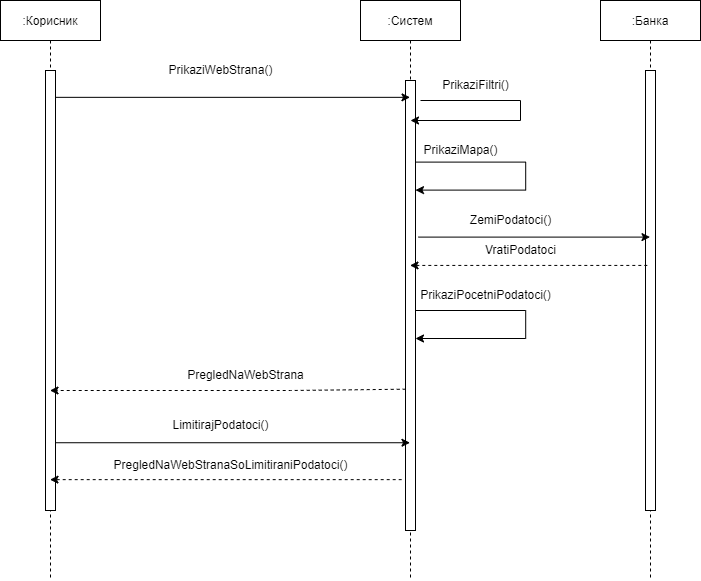

The diagram above was exported from draw.io. Its source (the exported page's mxGraphModel, read from the mxfile embedded in the PNG):
<mxGraphModel dx="1038" dy="649" grid="1" gridSize="10" guides="1" tooltips="1" connect="1" arrows="1" fold="1" page="1" pageScale="1" pageWidth="850" pageHeight="1100" math="0" shadow="0">
  <root>
    <mxCell id="0" />
    <mxCell id="1" parent="0" />
    <mxCell id="3nuBFxr9cyL0pnOWT2aG-1" value=":Корисник" style="shape=umlLifeline;perimeter=lifelinePerimeter;container=1;collapsible=0;recursiveResize=0;rounded=0;shadow=0;strokeWidth=1;" parent="1" vertex="1">
      <mxGeometry x="120" y="80" width="100" height="580" as="geometry" />
    </mxCell>
    <mxCell id="3nuBFxr9cyL0pnOWT2aG-2" value="" style="points=[];perimeter=orthogonalPerimeter;rounded=0;shadow=0;strokeWidth=1;" parent="3nuBFxr9cyL0pnOWT2aG-1" vertex="1">
      <mxGeometry x="45" y="70" width="10" height="440" as="geometry" />
    </mxCell>
    <mxCell id="LeJrMii14G9Fz0fsyM83-1" value=":Систем" style="shape=umlLifeline;perimeter=lifelinePerimeter;container=1;collapsible=0;recursiveResize=0;rounded=0;shadow=0;strokeWidth=1;" vertex="1" parent="1">
      <mxGeometry x="480" y="80" width="100" height="580" as="geometry" />
    </mxCell>
    <mxCell id="LeJrMii14G9Fz0fsyM83-2" value="" style="points=[];perimeter=orthogonalPerimeter;rounded=0;shadow=0;strokeWidth=1;" vertex="1" parent="LeJrMii14G9Fz0fsyM83-1">
      <mxGeometry x="45" y="80" width="10" height="450" as="geometry" />
    </mxCell>
    <mxCell id="LeJrMii14G9Fz0fsyM83-7" value="" style="endArrow=classic;html=1;rounded=0;" edge="1" parent="LeJrMii14G9Fz0fsyM83-1">
      <mxGeometry width="50" height="50" relative="1" as="geometry">
        <mxPoint x="60" y="100" as="sourcePoint" />
        <mxPoint x="50" y="120" as="targetPoint" />
        <Array as="points">
          <mxPoint x="160" y="100" />
          <mxPoint x="160" y="120" />
        </Array>
      </mxGeometry>
    </mxCell>
    <mxCell id="LeJrMii14G9Fz0fsyM83-9" value="" style="endArrow=classic;html=1;rounded=0;" edge="1" parent="LeJrMii14G9Fz0fsyM83-1" source="LeJrMii14G9Fz0fsyM83-2" target="LeJrMii14G9Fz0fsyM83-2">
      <mxGeometry width="50" height="50" relative="1" as="geometry">
        <mxPoint x="60.799999999999955" y="159.99999999999997" as="sourcePoint" />
        <mxPoint x="60" y="189.60000000000002" as="targetPoint" />
        <Array as="points">
          <mxPoint x="165.20000000000005" y="161.6" />
          <mxPoint x="165.20000000000005" y="189.60000000000002" />
        </Array>
      </mxGeometry>
    </mxCell>
    <mxCell id="LeJrMii14G9Fz0fsyM83-26" value="" style="endArrow=classic;html=1;rounded=0;" edge="1" parent="LeJrMii14G9Fz0fsyM83-1">
      <mxGeometry width="50" height="50" relative="1" as="geometry">
        <mxPoint x="55" y="310" as="sourcePoint" />
        <mxPoint x="55" y="338" as="targetPoint" />
        <Array as="points">
          <mxPoint x="165.20000000000005" y="310" />
          <mxPoint x="165.20000000000005" y="338" />
        </Array>
      </mxGeometry>
    </mxCell>
    <mxCell id="LeJrMii14G9Fz0fsyM83-3" value="" style="endArrow=classic;html=1;rounded=0;exitX=0.98;exitY=0.061;exitDx=0;exitDy=0;exitPerimeter=0;" edge="1" parent="1" source="3nuBFxr9cyL0pnOWT2aG-2" target="LeJrMii14G9Fz0fsyM83-1">
      <mxGeometry width="50" height="50" relative="1" as="geometry">
        <mxPoint x="400" y="360" as="sourcePoint" />
        <mxPoint x="450" y="310" as="targetPoint" />
      </mxGeometry>
    </mxCell>
    <mxCell id="LeJrMii14G9Fz0fsyM83-4" value="PrikaziWebStrana()" style="text;html=1;align=center;verticalAlign=middle;resizable=0;points=[];autosize=1;strokeColor=none;fillColor=none;" vertex="1" parent="1">
      <mxGeometry x="275" y="135" width="130" height="30" as="geometry" />
    </mxCell>
    <mxCell id="LeJrMii14G9Fz0fsyM83-6" value="PregledNaWebStrana" style="text;html=1;align=center;verticalAlign=middle;resizable=0;points=[];autosize=1;strokeColor=none;fillColor=none;" vertex="1" parent="1">
      <mxGeometry x="295" y="440" width="140" height="30" as="geometry" />
    </mxCell>
    <mxCell id="LeJrMii14G9Fz0fsyM83-8" value="&amp;nbsp; &amp;nbsp; &amp;nbsp; PrikaziFiltri()" style="text;html=1;align=center;verticalAlign=middle;resizable=0;points=[];autosize=1;strokeColor=none;fillColor=none;" vertex="1" parent="1">
      <mxGeometry x="530" y="150" width="110" height="30" as="geometry" />
    </mxCell>
    <mxCell id="LeJrMii14G9Fz0fsyM83-10" value="PrikaziMapa()" style="text;html=1;align=center;verticalAlign=middle;resizable=0;points=[];autosize=1;strokeColor=none;fillColor=none;" vertex="1" parent="1">
      <mxGeometry x="530" y="215" width="100" height="30" as="geometry" />
    </mxCell>
    <mxCell id="LeJrMii14G9Fz0fsyM83-12" value="PrikaziPocetniPodatoci()" style="text;html=1;align=center;verticalAlign=middle;resizable=0;points=[];autosize=1;strokeColor=none;fillColor=none;" vertex="1" parent="1">
      <mxGeometry x="530" y="360" width="150" height="30" as="geometry" />
    </mxCell>
    <mxCell id="LeJrMii14G9Fz0fsyM83-13" value="" style="endArrow=classic;html=1;rounded=0;dashed=1;exitX=0.02;exitY=0.686;exitDx=0;exitDy=0;exitPerimeter=0;" edge="1" parent="1" source="LeJrMii14G9Fz0fsyM83-2" target="3nuBFxr9cyL0pnOWT2aG-1">
      <mxGeometry width="50" height="50" relative="1" as="geometry">
        <mxPoint x="520" y="367" as="sourcePoint" />
        <mxPoint x="450" y="310" as="targetPoint" />
        <Array as="points">
          <mxPoint x="410" y="470" />
        </Array>
      </mxGeometry>
    </mxCell>
    <mxCell id="LeJrMii14G9Fz0fsyM83-14" value="" style="endArrow=classic;html=1;rounded=0;exitX=1.06;exitY=0.846;exitDx=0;exitDy=0;exitPerimeter=0;" edge="1" parent="1" source="3nuBFxr9cyL0pnOWT2aG-2" target="LeJrMii14G9Fz0fsyM83-1">
      <mxGeometry width="50" height="50" relative="1" as="geometry">
        <mxPoint x="400" y="380" as="sourcePoint" />
        <mxPoint x="450" y="330" as="targetPoint" />
      </mxGeometry>
    </mxCell>
    <mxCell id="LeJrMii14G9Fz0fsyM83-15" value="LimitirajPodatoci()" style="text;html=1;align=center;verticalAlign=middle;resizable=0;points=[];autosize=1;strokeColor=none;fillColor=none;" vertex="1" parent="1">
      <mxGeometry x="280" y="490" width="120" height="30" as="geometry" />
    </mxCell>
    <mxCell id="LeJrMii14G9Fz0fsyM83-16" value="" style="endArrow=classic;html=1;rounded=0;exitX=-0.38;exitY=0.887;exitDx=0;exitDy=0;exitPerimeter=0;dashed=1;" edge="1" parent="1" source="LeJrMii14G9Fz0fsyM83-2" target="3nuBFxr9cyL0pnOWT2aG-1">
      <mxGeometry width="50" height="50" relative="1" as="geometry">
        <mxPoint x="400" y="380" as="sourcePoint" />
        <mxPoint x="450" y="330" as="targetPoint" />
      </mxGeometry>
    </mxCell>
    <mxCell id="LeJrMii14G9Fz0fsyM83-17" value="PregledNaWebStranaSoLimitiraniPodatoci()" style="text;html=1;align=center;verticalAlign=middle;resizable=0;points=[];autosize=1;strokeColor=none;fillColor=none;" vertex="1" parent="1">
      <mxGeometry x="220" y="530" width="260" height="30" as="geometry" />
    </mxCell>
    <mxCell id="LeJrMii14G9Fz0fsyM83-18" value=":Банка" style="shape=umlLifeline;perimeter=lifelinePerimeter;container=1;collapsible=0;recursiveResize=0;rounded=0;shadow=0;strokeWidth=1;" vertex="1" parent="1">
      <mxGeometry x="720" y="80" width="100" height="580" as="geometry" />
    </mxCell>
    <mxCell id="LeJrMii14G9Fz0fsyM83-19" value="" style="points=[];perimeter=orthogonalPerimeter;rounded=0;shadow=0;strokeWidth=1;" vertex="1" parent="LeJrMii14G9Fz0fsyM83-18">
      <mxGeometry x="45" y="70" width="10" height="440" as="geometry" />
    </mxCell>
    <mxCell id="LeJrMii14G9Fz0fsyM83-22" value="" style="endArrow=classic;html=1;rounded=0;exitX=1.3;exitY=0.348;exitDx=0;exitDy=0;exitPerimeter=0;" edge="1" parent="1" source="LeJrMii14G9Fz0fsyM83-2" target="LeJrMii14G9Fz0fsyM83-18">
      <mxGeometry width="50" height="50" relative="1" as="geometry">
        <mxPoint x="400" y="380" as="sourcePoint" />
        <mxPoint x="450" y="330" as="targetPoint" />
      </mxGeometry>
    </mxCell>
    <mxCell id="LeJrMii14G9Fz0fsyM83-23" value="ZemiPodatoci()" style="text;html=1;align=center;verticalAlign=middle;resizable=0;points=[];autosize=1;strokeColor=none;fillColor=none;" vertex="1" parent="1">
      <mxGeometry x="580" y="285" width="100" height="30" as="geometry" />
    </mxCell>
    <mxCell id="LeJrMii14G9Fz0fsyM83-24" value="" style="endArrow=classic;html=1;rounded=0;exitX=0.18;exitY=0.443;exitDx=0;exitDy=0;exitPerimeter=0;dashed=1;" edge="1" parent="1" source="LeJrMii14G9Fz0fsyM83-19" target="LeJrMii14G9Fz0fsyM83-1">
      <mxGeometry width="50" height="50" relative="1" as="geometry">
        <mxPoint x="400" y="380" as="sourcePoint" />
        <mxPoint x="450" y="330" as="targetPoint" />
      </mxGeometry>
    </mxCell>
    <mxCell id="LeJrMii14G9Fz0fsyM83-25" value="VratiPodatoci" style="text;html=1;align=center;verticalAlign=middle;resizable=0;points=[];autosize=1;strokeColor=none;fillColor=none;" vertex="1" parent="1">
      <mxGeometry x="595" y="315" width="90" height="30" as="geometry" />
    </mxCell>
  </root>
</mxGraphModel>